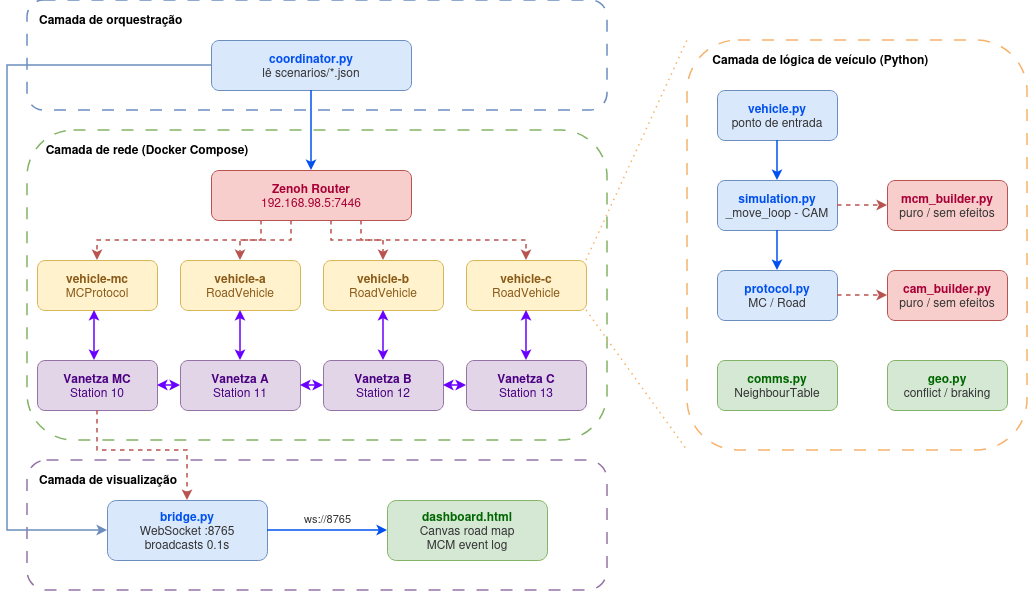

The diagram above was exported from draw.io. Its source (the exported page's mxGraphModel, read from the mxfile embedded in the PNG):
<mxGraphModel dx="2583" dy="715" grid="1" gridSize="10" guides="1" tooltips="1" connect="1" arrows="1" fold="1" page="1" pageScale="1" pageWidth="1169" pageHeight="827" math="0" shadow="0">
  <root>
    <mxCell id="0" />
    <mxCell id="1" parent="0" />
    <mxCell id="g_orch" parent="1" style="shape=rectangle;rounded=1;whiteSpace=wrap;html=1;fillColor=none;strokeColor=#6c8ebf;dashed=1;dashPattern=8 8;strokeWidth=1.5;verticalAlign=top;align=left;spacingTop=5;spacingLeft=10;fontColor=#000000;" value="&lt;b&gt;Camada de orquestração&lt;/b&gt;" vertex="1">
      <mxGeometry height="110" width="580" x="20" y="20" as="geometry" />
    </mxCell>
    <mxCell id="g_net" parent="1" style="shape=rectangle;rounded=1;whiteSpace=wrap;html=1;fillColor=none;strokeColor=#82b366;dashed=1;dashPattern=8 8;strokeWidth=1.5;verticalAlign=top;align=left;spacingTop=5;spacingLeft=10;fontColor=#000000;" value="&amp;nbsp;&amp;nbsp;&lt;b&gt;Camada de rede (Docker Compose)&lt;/b&gt;" vertex="1">
      <mxGeometry height="310" width="580" x="20" y="150" as="geometry" />
    </mxCell>
    <mxCell id="g_vis" parent="1" style="shape=rectangle;rounded=1;whiteSpace=wrap;html=1;fillColor=none;strokeColor=#9673a6;dashed=1;dashPattern=8 8;strokeWidth=1.5;verticalAlign=top;align=left;spacingTop=5;spacingLeft=10;fontColor=#000000;" value="&lt;b&gt;Camada de visualização&lt;/b&gt;" vertex="1">
      <mxGeometry height="130" width="580" x="20" y="480" as="geometry" />
    </mxCell>
    <mxCell id="g_logic" parent="1" style="shape=rectangle;rounded=1;whiteSpace=wrap;html=1;fillColor=none;strokeColor=#f6b26b;dashed=1;dashPattern=8 8;strokeWidth=1.5;verticalAlign=top;align=left;spacingTop=5;spacingLeft=10;fontColor=#000000;" value="&amp;nbsp; &amp;nbsp;&amp;nbsp;&lt;b&gt;Camada de lógica de veículo (Python)&lt;/b&gt;" vertex="1">
      <mxGeometry height="410" width="340" x="680" y="60" as="geometry" />
    </mxCell>
    <mxCell id="WctDM4kYcdMaWbCMHhSz-1" edge="1" parent="1" source="coord" style="edgeStyle=orthogonalEdgeStyle;rounded=0;orthogonalLoop=1;jettySize=auto;html=1;exitX=0;exitY=0.5;exitDx=0;exitDy=0;entryX=0;entryY=0.5;entryDx=0;entryDy=0;strokeWidth=1.5;strokeColor=#6c8ebf;fillColor=#dae8fc;" target="bridge">
      <mxGeometry relative="1" as="geometry">
        <Array as="points">
          <mxPoint y="85" />
          <mxPoint y="550" />
        </Array>
      </mxGeometry>
    </mxCell>
    <mxCell id="coord" parent="1" style="shape=rectangle;rounded=1;whiteSpace=wrap;html=1;fillColor=#dae8fc;strokeColor=#6c8ebf;" value="&lt;font color=&quot;#0050ef&quot;&gt;&lt;b&gt;coordinator.py&lt;/b&gt;&lt;/font&gt;&lt;br&gt;&lt;font color=&quot;#333333&quot;&gt;lê scenarios/*.json&lt;/font&gt;" vertex="1">
      <mxGeometry height="50" width="200" x="204" y="60" as="geometry" />
    </mxCell>
    <mxCell id="zenoh" parent="1" style="shape=rectangle;rounded=1;whiteSpace=wrap;html=1;fillColor=#f8cecc;strokeColor=#b85450;" value="&lt;font color=&quot;#a80036&quot;&gt;&lt;b&gt;Zenoh Router&lt;/b&gt;&lt;br&gt;192.168.98.5:7446&lt;/font&gt;" vertex="1">
      <mxGeometry height="50" width="200" x="204" y="190" as="geometry" />
    </mxCell>
    <mxCell id="vmc" parent="1" style="shape=rectangle;rounded=1;whiteSpace=wrap;html=1;fillColor=#fff2cc;strokeColor=#d6b656;" value="&lt;font color=&quot;#8a5a19&quot;&gt;&lt;b&gt;vehicle-mc&lt;/b&gt;&lt;br&gt;MCProtocol&lt;/font&gt;" vertex="1">
      <mxGeometry height="50" width="120" x="30" y="280" as="geometry" />
    </mxCell>
    <mxCell id="va" parent="1" style="shape=rectangle;rounded=1;whiteSpace=wrap;html=1;fillColor=#fff2cc;strokeColor=#d6b656;" value="&lt;font color=&quot;#8a5a19&quot;&gt;&lt;b&gt;vehicle-a&lt;/b&gt;&lt;br&gt;RoadVehicle&lt;/font&gt;" vertex="1">
      <mxGeometry height="50" width="120" x="173" y="280" as="geometry" />
    </mxCell>
    <mxCell id="vb" parent="1" style="shape=rectangle;rounded=1;whiteSpace=wrap;html=1;fillColor=#fff2cc;strokeColor=#d6b656;" value="&lt;font color=&quot;#8a5a19&quot;&gt;&lt;b&gt;vehicle-b&lt;/b&gt;&lt;br&gt;RoadVehicle&lt;/font&gt;" vertex="1">
      <mxGeometry height="50" width="120" x="316" y="280" as="geometry" />
    </mxCell>
    <mxCell id="vc" parent="1" style="shape=rectangle;rounded=1;whiteSpace=wrap;html=1;fillColor=#fff2cc;strokeColor=#d6b656;" value="&lt;font color=&quot;#8a5a19&quot;&gt;&lt;b&gt;vehicle-c&lt;/b&gt;&lt;br&gt;RoadVehicle&lt;/font&gt;" vertex="1">
      <mxGeometry height="50" width="120" x="459" y="280" as="geometry" />
    </mxCell>
    <mxCell id="vtzmc" parent="1" style="shape=rectangle;rounded=1;whiteSpace=wrap;html=1;fillColor=#e1d5e7;strokeColor=#9673a6;" value="&lt;font color=&quot;#4b0082&quot;&gt;&lt;b&gt;Vanetza MC&lt;/b&gt;&lt;br&gt;Station 10&lt;/font&gt;" vertex="1">
      <mxGeometry height="50" width="120" x="30" y="380" as="geometry" />
    </mxCell>
    <mxCell id="vtza" parent="1" style="shape=rectangle;rounded=1;whiteSpace=wrap;html=1;fillColor=#e1d5e7;strokeColor=#9673a6;" value="&lt;font color=&quot;#4b0082&quot;&gt;&lt;b&gt;Vanetza A&lt;/b&gt;&lt;br&gt;Station 11&lt;/font&gt;" vertex="1">
      <mxGeometry height="50" width="120" x="173" y="380" as="geometry" />
    </mxCell>
    <mxCell id="vtzb" parent="1" style="shape=rectangle;rounded=1;whiteSpace=wrap;html=1;fillColor=#e1d5e7;strokeColor=#9673a6;" value="&lt;font color=&quot;#4b0082&quot;&gt;&lt;b&gt;Vanetza B&lt;/b&gt;&lt;br&gt;Station 12&lt;/font&gt;" vertex="1">
      <mxGeometry height="50" width="120" x="316" y="380" as="geometry" />
    </mxCell>
    <mxCell id="vtzc" parent="1" style="shape=rectangle;rounded=1;whiteSpace=wrap;html=1;fillColor=#e1d5e7;strokeColor=#9673a6;" value="&lt;font color=&quot;#4b0082&quot;&gt;&lt;b&gt;Vanetza C&lt;/b&gt;&lt;br&gt;Station 13&lt;/font&gt;" vertex="1">
      <mxGeometry height="50" width="120" x="459" y="380" as="geometry" />
    </mxCell>
    <mxCell id="bridge" parent="1" style="shape=rectangle;rounded=1;whiteSpace=wrap;html=1;fillColor=#dae8fc;strokeColor=#6c8ebf;" value="&lt;font color=&quot;#0050ef&quot;&gt;&lt;b&gt;bridge.py&lt;/b&gt;&lt;/font&gt;&lt;br&gt;&lt;font color=&quot;#333333&quot;&gt;WebSocket :8765&lt;br&gt;broadcasts 0.1s&lt;/font&gt;" vertex="1">
      <mxGeometry height="60" width="160" x="100" y="520" as="geometry" />
    </mxCell>
    <mxCell id="dash" parent="1" style="shape=rectangle;rounded=1;whiteSpace=wrap;html=1;fillColor=#d5e8d4;strokeColor=#82b366;" value="&lt;font color=&quot;#006600&quot;&gt;&lt;b&gt;dashboard.html&lt;/b&gt;&lt;/font&gt;&lt;br&gt;&lt;font color=&quot;#333333&quot;&gt;Canvas road map&lt;br&gt;MCM event log&lt;/font&gt;" vertex="1">
      <mxGeometry height="60" width="160" x="380" y="520" as="geometry" />
    </mxCell>
    <mxCell id="vl_veh" parent="1" style="shape=rectangle;rounded=1;whiteSpace=wrap;html=1;fillColor=#dae8fc;strokeColor=#6c8ebf;" value="&lt;font color=&quot;#0050ef&quot;&gt;&lt;b&gt;vehicle.py&lt;/b&gt;&lt;/font&gt;&lt;br&gt;&lt;font color=&quot;#333333&quot;&gt;ponto de entrada&lt;/font&gt;" vertex="1">
      <mxGeometry height="50" width="120" x="710" y="110" as="geometry" />
    </mxCell>
    <mxCell id="vl_sim" parent="1" style="shape=rectangle;rounded=1;whiteSpace=wrap;html=1;fillColor=#dae8fc;strokeColor=#6c8ebf;" value="&lt;font color=&quot;#0050ef&quot;&gt;&lt;b&gt;simulation.py&lt;/b&gt;&lt;/font&gt;&lt;br&gt;&lt;font color=&quot;#333333&quot;&gt;_move_loop - CAM&lt;/font&gt;" vertex="1">
      <mxGeometry height="50" width="120" x="710" y="200" as="geometry" />
    </mxCell>
    <mxCell id="vl_prot" parent="1" style="shape=rectangle;rounded=1;whiteSpace=wrap;html=1;fillColor=#dae8fc;strokeColor=#6c8ebf;" value="&lt;font color=&quot;#0050ef&quot;&gt;&lt;b&gt;protocol.py&lt;/b&gt;&lt;/font&gt;&lt;br&gt;&lt;font color=&quot;#333333&quot;&gt;MC / Road&lt;/font&gt;" vertex="1">
      <mxGeometry height="50" width="120" x="710" y="290" as="geometry" />
    </mxCell>
    <mxCell id="vl_cam" parent="1" style="shape=rectangle;rounded=1;whiteSpace=wrap;html=1;fillColor=#f8cecc;strokeColor=#b85450;" value="&lt;font color=&quot;#a80036&quot;&gt;&lt;b&gt;cam_builder.py&lt;/b&gt;&lt;/font&gt;&lt;br&gt;&lt;font color=&quot;#333333&quot;&gt;puro / sem efeitos&lt;/font&gt;" vertex="1">
      <mxGeometry height="50" width="120" x="880" y="290" as="geometry" />
    </mxCell>
    <mxCell id="vl_comm" parent="1" style="shape=rectangle;rounded=1;whiteSpace=wrap;html=1;fillColor=#d5e8d4;strokeColor=#82b366;" value="&lt;font color=&quot;#006600&quot;&gt;&lt;b&gt;comms.py&lt;/b&gt;&lt;/font&gt;&lt;br&gt;&lt;font color=&quot;#333333&quot;&gt;NeighbourTable&lt;/font&gt;" vertex="1">
      <mxGeometry height="50" width="120" x="710" y="380" as="geometry" />
    </mxCell>
    <mxCell id="vl_geo" parent="1" style="shape=rectangle;rounded=1;whiteSpace=wrap;html=1;fillColor=#d5e8d4;strokeColor=#82b366;" value="&lt;font color=&quot;#006600&quot;&gt;&lt;b&gt;geo.py&lt;/b&gt;&lt;/font&gt;&lt;br&gt;&lt;font color=&quot;#333333&quot;&gt;conflict / braking&lt;/font&gt;" vertex="1">
      <mxGeometry height="50" width="120" x="880" y="380" as="geometry" />
    </mxCell>
    <mxCell id="vl_mcm" parent="1" style="shape=rectangle;rounded=1;whiteSpace=wrap;html=1;fillColor=#f8cecc;strokeColor=#b85450;" value="&lt;font color=&quot;#a80036&quot;&gt;&lt;b&gt;mcm_builder.py&lt;/b&gt;&lt;/font&gt;&lt;br&gt;&lt;font color=&quot;#333333&quot;&gt;puro / sem efeitos&lt;/font&gt;" vertex="1">
      <mxGeometry height="50" width="120" x="880" y="200" as="geometry" />
    </mxCell>
    <mxCell id="e1" edge="1" parent="1" source="coord" style="edgeStyle=orthogonalEdgeStyle;rounded=0;orthogonalLoop=1;jettySize=auto;html=1;strokeColor=#0050ef;strokeWidth=1.5;endArrow=classic;" target="zenoh">
      <mxGeometry relative="1" as="geometry" />
    </mxCell>
    <mxCell id="e2" edge="1" parent="1" source="zenoh" style="edgeStyle=orthogonalEdgeStyle;rounded=0;orthogonalLoop=1;jettySize=auto;html=1;dashed=1;strokeColor=#b85450;strokeWidth=1.5;endArrow=classic;exitX=0.25;exitY=1;exitDx=0;exitDy=0;" target="vmc">
      <mxGeometry relative="1" as="geometry" />
    </mxCell>
    <mxCell id="e3" edge="1" parent="1" source="zenoh" style="edgeStyle=orthogonalEdgeStyle;rounded=0;orthogonalLoop=1;jettySize=auto;html=1;dashed=1;strokeColor=#b85450;strokeWidth=1.5;endArrow=classic;exitX=0.4;exitY=1;exitDx=0;exitDy=0;" target="va">
      <mxGeometry relative="1" as="geometry" />
    </mxCell>
    <mxCell id="e4" edge="1" parent="1" source="zenoh" style="edgeStyle=orthogonalEdgeStyle;rounded=0;orthogonalLoop=1;jettySize=auto;html=1;dashed=1;strokeColor=#b85450;strokeWidth=1.5;endArrow=classic;exitX=0.6;exitY=1;exitDx=0;exitDy=0;" target="vb">
      <mxGeometry relative="1" as="geometry" />
    </mxCell>
    <mxCell id="e5" edge="1" parent="1" source="zenoh" style="edgeStyle=orthogonalEdgeStyle;rounded=0;orthogonalLoop=1;jettySize=auto;html=1;dashed=1;strokeColor=#b85450;strokeWidth=1.5;endArrow=classic;exitX=0.75;exitY=1;exitDx=0;exitDy=0;" target="vc">
      <mxGeometry relative="1" as="geometry" />
    </mxCell>
    <mxCell id="e6" edge="1" parent="1" style="edgeStyle=orthogonalEdgeStyle;rounded=0;orthogonalLoop=1;jettySize=auto;html=1;strokeColor=#6a00ff;strokeWidth=1.5;endArrow=classic;startArrow=classic;startFill=1;">
      <mxGeometry relative="1" as="geometry">
        <mxPoint x="87" y="330" as="sourcePoint" />
        <mxPoint x="87" y="380" as="targetPoint" />
      </mxGeometry>
    </mxCell>
    <mxCell id="e7" edge="1" parent="1" source="va" style="edgeStyle=orthogonalEdgeStyle;rounded=0;orthogonalLoop=1;jettySize=auto;html=1;strokeColor=#6a00ff;strokeWidth=1.5;endArrow=classic;startArrow=classic;startFill=1;" target="vtza">
      <mxGeometry relative="1" as="geometry" />
    </mxCell>
    <mxCell id="e8" edge="1" parent="1" source="vb" style="edgeStyle=orthogonalEdgeStyle;rounded=0;orthogonalLoop=1;jettySize=auto;html=1;strokeColor=#6a00ff;strokeWidth=1.5;endArrow=classic;startArrow=classic;startFill=1;" target="vtzb">
      <mxGeometry relative="1" as="geometry" />
    </mxCell>
    <mxCell id="e9" edge="1" parent="1" source="vc" style="edgeStyle=orthogonalEdgeStyle;rounded=0;orthogonalLoop=1;jettySize=auto;html=1;strokeColor=#6a00ff;strokeWidth=1.5;endArrow=classic;startArrow=classic;startFill=1;" target="vtzc">
      <mxGeometry relative="1" as="geometry" />
    </mxCell>
    <mxCell id="e10" edge="1" parent="1" source="vtzmc" style="edgeStyle=orthogonalEdgeStyle;rounded=0;orthogonalLoop=1;jettySize=auto;html=1;strokeColor=#6a00ff;strokeWidth=1.5;startArrow=classic;endArrow=classic;" target="vtza">
      <mxGeometry relative="1" as="geometry" />
    </mxCell>
    <mxCell id="e11" edge="1" parent="1" source="vtza" style="edgeStyle=orthogonalEdgeStyle;rounded=0;orthogonalLoop=1;jettySize=auto;html=1;strokeColor=#6a00ff;strokeWidth=1.5;startArrow=classic;endArrow=classic;" target="vtzb">
      <mxGeometry relative="1" as="geometry" />
    </mxCell>
    <mxCell id="e12" edge="1" parent="1" source="vtzb" style="edgeStyle=orthogonalEdgeStyle;rounded=0;orthogonalLoop=1;jettySize=auto;html=1;strokeColor=#6a00ff;strokeWidth=1.5;startArrow=classic;endArrow=classic;" target="vtzc">
      <mxGeometry relative="1" as="geometry" />
    </mxCell>
    <mxCell id="e13" edge="1" parent="1" source="vtzmc" style="edgeStyle=orthogonalEdgeStyle;rounded=0;orthogonalLoop=1;jettySize=auto;html=1;dashed=1;strokeColor=#b85450;strokeWidth=1.5;endArrow=classic;" target="bridge">
      <mxGeometry relative="1" as="geometry">
        <Array as="points">
          <mxPoint x="90" y="470" />
          <mxPoint x="180" y="470" />
        </Array>
      </mxGeometry>
    </mxCell>
    <mxCell id="e14" edge="1" parent="1" source="bridge" style="edgeStyle=orthogonalEdgeStyle;rounded=0;orthogonalLoop=1;jettySize=auto;html=1;strokeColor=#0050ef;strokeWidth=1.5;endArrow=classic;verticalAlign=bottom;spacingBottom=2;labelBackgroundColor=none;" target="dash" value="&lt;font color=&quot;#333333&quot;&gt;ws://8765&lt;/font&gt;">
      <mxGeometry relative="1" as="geometry" />
    </mxCell>
    <mxCell id="e15" edge="1" parent="1" source="vl_veh" style="edgeStyle=orthogonalEdgeStyle;rounded=0;orthogonalLoop=1;jettySize=auto;html=1;strokeColor=#0050ef;strokeWidth=1.5;endArrow=classic;" target="vl_sim">
      <mxGeometry relative="1" as="geometry" />
    </mxCell>
    <mxCell id="e16" edge="1" parent="1" source="vl_sim" style="edgeStyle=orthogonalEdgeStyle;rounded=0;orthogonalLoop=1;jettySize=auto;html=1;strokeColor=#0050ef;strokeWidth=1.5;endArrow=classic;" target="vl_prot">
      <mxGeometry relative="1" as="geometry" />
    </mxCell>
    <mxCell id="e17" edge="1" parent="1" source="vl_prot" style="edgeStyle=orthogonalEdgeStyle;rounded=0;orthogonalLoop=1;jettySize=auto;html=1;dashed=1;strokeColor=#b85450;strokeWidth=1.5;endArrow=classic;" target="vl_cam">
      <mxGeometry relative="1" as="geometry" />
    </mxCell>
    <mxCell id="e20" edge="1" parent="1" style="edgeStyle=orthogonalEdgeStyle;rounded=0;orthogonalLoop=1;jettySize=auto;html=1;dashed=1;strokeColor=#b85450;strokeWidth=1.5;endArrow=classic;" target="vl_mcm">
      <mxGeometry relative="1" as="geometry">
        <mxPoint x="830" y="225" as="sourcePoint" />
      </mxGeometry>
    </mxCell>
    <mxCell id="proj1" edge="1" parent="1" source="vc" style="endArrow=none;dashed=1;html=1;dashPattern=1 3;strokeWidth=1.5;strokeColor=#f6b26b;exitX=1;exitY=0;exitDx=0;exitDy=0;entryX=0;entryY=0;entryDx=0;entryDy=0;" target="g_logic">
      <mxGeometry height="50" relative="1" width="50" as="geometry" />
    </mxCell>
    <mxCell id="proj2" edge="1" parent="1" source="vc" style="endArrow=none;dashed=1;html=1;dashPattern=1 3;strokeWidth=1.5;strokeColor=#f6b26b;exitX=1;exitY=1;exitDx=0;exitDy=0;entryX=0;entryY=1;entryDx=0;entryDy=0;" target="g_logic">
      <mxGeometry height="50" relative="1" width="50" as="geometry" />
    </mxCell>
  </root>
</mxGraphModel>